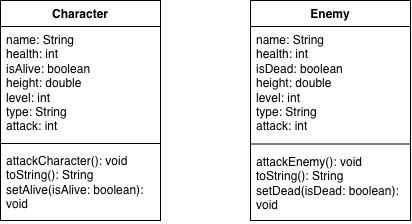

The diagram above was exported from draw.io. Its source (the exported page's mxGraphModel, read from the mxfile embedded in the PNG):
<mxGraphModel dx="964" dy="537" grid="1" gridSize="10" guides="1" tooltips="1" connect="1" arrows="1" fold="1" page="1" pageScale="1" pageWidth="850" pageHeight="1100" math="0" shadow="0">
  <root>
    <mxCell id="0" />
    <mxCell id="1" parent="0" />
    <mxCell id="3NgBOpkWR1h_ALPlsmEk-1" parent="1" style="swimlane;fontStyle=1;align=center;verticalAlign=top;childLayout=stackLayout;horizontal=1;startSize=26;horizontalStack=0;resizeParent=1;resizeParentMax=0;resizeLast=0;collapsible=1;marginBottom=0;whiteSpace=wrap;html=1;" value="Enemy" vertex="1">
      <mxGeometry height="220" width="160" x="310" y="50" as="geometry" />
    </mxCell>
    <mxCell id="3NgBOpkWR1h_ALPlsmEk-2" parent="3NgBOpkWR1h_ALPlsmEk-1" style="text;strokeColor=none;fillColor=none;align=left;verticalAlign=top;spacingLeft=4;spacingRight=4;overflow=hidden;rotatable=0;points=[[0,0.5],[1,0.5]];portConstraint=eastwest;whiteSpace=wrap;html=1;" value="&lt;div&gt;name: String&lt;/div&gt;&lt;div&gt;health: int&lt;/div&gt;&lt;div&gt;isDead: boolean&lt;/div&gt;&lt;div&gt;height: double&lt;/div&gt;&lt;div&gt;level: int&lt;/div&gt;&lt;div&gt;type: String&lt;/div&gt;&lt;div&gt;attack: int&lt;/div&gt;" vertex="1">
      <mxGeometry height="113.5" width="160" y="26" as="geometry" />
    </mxCell>
    <mxCell id="3NgBOpkWR1h_ALPlsmEk-3" parent="3NgBOpkWR1h_ALPlsmEk-1" style="line;strokeWidth=1;fillColor=none;align=left;verticalAlign=middle;spacingTop=-1;spacingLeft=3;spacingRight=3;rotatable=0;labelPosition=right;points=[];portConstraint=eastwest;strokeColor=inherit;labelPerimeter=1;" value="" vertex="1">
      <mxGeometry height="8" width="160" y="139.5" as="geometry" />
    </mxCell>
    <mxCell id="3NgBOpkWR1h_ALPlsmEk-4" parent="3NgBOpkWR1h_ALPlsmEk-1" style="text;strokeColor=none;fillColor=none;align=left;verticalAlign=top;spacingLeft=4;spacingRight=4;overflow=hidden;rotatable=0;points=[[0,0.5],[1,0.5]];portConstraint=eastwest;whiteSpace=wrap;html=1;" value="attackEnemy(): void&lt;div&gt;toString(): String&lt;/div&gt;&lt;div&gt;setDead(isDead: boolean): void&lt;/div&gt;" vertex="1">
      <mxGeometry height="72.5" width="160" y="147.5" as="geometry" />
    </mxCell>
    <mxCell id="3NgBOpkWR1h_ALPlsmEk-5" parent="1" style="swimlane;fontStyle=1;align=center;verticalAlign=top;childLayout=stackLayout;horizontal=1;startSize=26;horizontalStack=0;resizeParent=1;resizeParentMax=0;resizeLast=0;collapsible=1;marginBottom=0;whiteSpace=wrap;html=1;" value="Character" vertex="1">
      <mxGeometry height="220" width="160" x="60" y="50" as="geometry" />
    </mxCell>
    <mxCell id="3NgBOpkWR1h_ALPlsmEk-6" parent="3NgBOpkWR1h_ALPlsmEk-5" style="text;strokeColor=none;fillColor=none;align=left;verticalAlign=top;spacingLeft=4;spacingRight=4;overflow=hidden;rotatable=0;points=[[0,0.5],[1,0.5]];portConstraint=eastwest;whiteSpace=wrap;html=1;" value="&lt;div&gt;name: String&lt;/div&gt;&lt;div&gt;health: int&lt;/div&gt;&lt;div&gt;isAlive: boolean&lt;/div&gt;&lt;div&gt;height: double&lt;/div&gt;&lt;div&gt;level: int&lt;/div&gt;&lt;div&gt;type: String&lt;/div&gt;&lt;div&gt;attack: int&lt;/div&gt;" vertex="1">
      <mxGeometry height="113" width="160" y="26" as="geometry" />
    </mxCell>
    <mxCell id="3NgBOpkWR1h_ALPlsmEk-7" parent="3NgBOpkWR1h_ALPlsmEk-5" style="line;strokeWidth=1;fillColor=none;align=left;verticalAlign=middle;spacingTop=-1;spacingLeft=3;spacingRight=3;rotatable=0;labelPosition=right;points=[];portConstraint=eastwest;strokeColor=inherit;labelPerimeter=1;" value="" vertex="1">
      <mxGeometry height="8" width="160" y="139" as="geometry" />
    </mxCell>
    <mxCell id="3NgBOpkWR1h_ALPlsmEk-8" parent="3NgBOpkWR1h_ALPlsmEk-5" style="text;strokeColor=none;fillColor=none;align=left;verticalAlign=top;spacingLeft=4;spacingRight=4;overflow=hidden;rotatable=0;points=[[0,0.5],[1,0.5]];portConstraint=eastwest;whiteSpace=wrap;html=1;" value="&lt;div&gt;&lt;div&gt;attackCharacter(): void&lt;/div&gt;&lt;/div&gt;&lt;div&gt;toString(): String&lt;/div&gt;&lt;div&gt;setAlive(isAlive: boolean): void&lt;/div&gt;" vertex="1">
      <mxGeometry height="73" width="160" y="147" as="geometry" />
    </mxCell>
  </root>
</mxGraphModel>